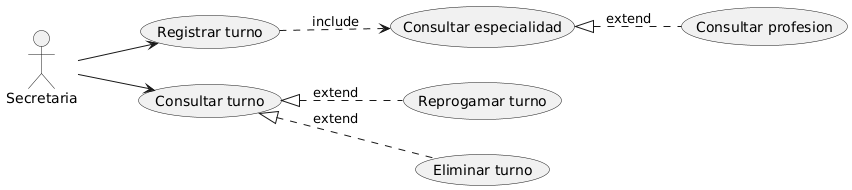

The diagram above was rendered by PlantUML. Its source (embedded in the PNG):
@startuml
left to right direction

actor Secretaria as se

usecase "Registrar turno" as RT
usecase "Consultar turno" as CT
usecase "Consultar especialidad" as CE
usecase "Consultar profesion" as CP
usecase "Reprogamar turno" as RP
usecase "Eliminar turno" as ET

se --> (RT)
(RT) ..>(CE): include
(CE) <|.. (CP): extend
se --> (CT)
(CT) <|.. (RP): extend
(CT) <|..(ET): extend
@enduml